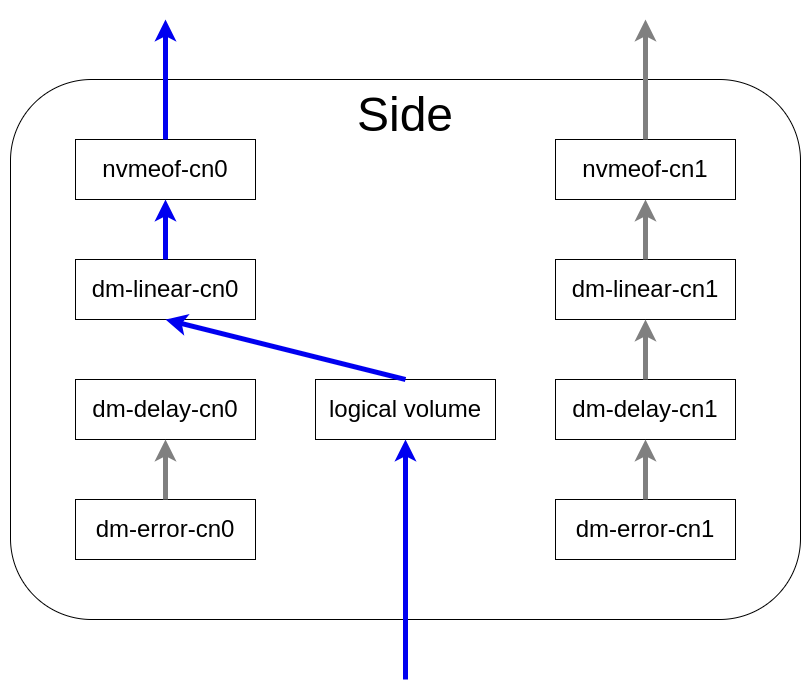

The diagram above was exported from draw.io. Its source (the exported page's mxGraphModel, read from the mxfile embedded in the PNG):
<mxGraphModel dx="2894" dy="553" grid="1" gridSize="10" guides="1" tooltips="1" connect="1" arrows="1" fold="1" page="1" pageScale="1" pageWidth="850" pageHeight="1100" math="0" shadow="0">
  <root>
    <mxCell id="0" />
    <mxCell id="1" parent="0" />
    <mxCell id="VXYyYXyg9Wci2ReQUuq8-34" value="&lt;span style=&quot;font-size: 48px;&quot;&gt;Side&lt;/span&gt;" style="rounded=1;whiteSpace=wrap;html=1;verticalAlign=top;" parent="1" vertex="1">
      <mxGeometry x="-1670" y="450" width="790" height="540" as="geometry" />
    </mxCell>
    <mxCell id="VXYyYXyg9Wci2ReQUuq8-3" value="&lt;span style=&quot;font-size: 24px;&quot;&gt;dm-error-cn0&lt;/span&gt;" style="rounded=0;whiteSpace=wrap;html=1;" parent="1" vertex="1">
      <mxGeometry x="-1605" y="870" width="180" height="60" as="geometry" />
    </mxCell>
    <mxCell id="VXYyYXyg9Wci2ReQUuq8-4" value="&lt;span style=&quot;font-size: 24px;&quot;&gt;logical volume&lt;/span&gt;" style="rounded=0;whiteSpace=wrap;html=1;" parent="1" vertex="1">
      <mxGeometry x="-1365" y="750" width="180" height="60" as="geometry" />
    </mxCell>
    <mxCell id="VXYyYXyg9Wci2ReQUuq8-5" value="&lt;span style=&quot;font-size: 24px;&quot;&gt;dm-delay-cn1&lt;/span&gt;" style="rounded=0;whiteSpace=wrap;html=1;" parent="1" vertex="1">
      <mxGeometry x="-1125" y="750" width="180" height="60" as="geometry" />
    </mxCell>
    <mxCell id="VXYyYXyg9Wci2ReQUuq8-6" value="&lt;span style=&quot;font-size: 24px;&quot;&gt;dm-error-cn1&lt;/span&gt;" style="rounded=0;whiteSpace=wrap;html=1;" parent="1" vertex="1">
      <mxGeometry x="-1125" y="870" width="180" height="60" as="geometry" />
    </mxCell>
    <mxCell id="VXYyYXyg9Wci2ReQUuq8-7" value="&lt;span style=&quot;font-size: 24px;&quot;&gt;dm-delay-cn0&lt;/span&gt;" style="rounded=0;whiteSpace=wrap;html=1;" parent="1" vertex="1">
      <mxGeometry x="-1605" y="750" width="180" height="60" as="geometry" />
    </mxCell>
    <mxCell id="VXYyYXyg9Wci2ReQUuq8-10" value="&lt;span style=&quot;font-size: 24px;&quot;&gt;dm-linear-cn0&lt;/span&gt;" style="rounded=0;whiteSpace=wrap;html=1;" parent="1" vertex="1">
      <mxGeometry x="-1605" y="630" width="180" height="60" as="geometry" />
    </mxCell>
    <mxCell id="VXYyYXyg9Wci2ReQUuq8-11" value="&lt;span style=&quot;font-size: 24px;&quot;&gt;dm-linear-cn1&lt;/span&gt;" style="rounded=0;whiteSpace=wrap;html=1;" parent="1" vertex="1">
      <mxGeometry x="-1125" y="630" width="180" height="60" as="geometry" />
    </mxCell>
    <mxCell id="VXYyYXyg9Wci2ReQUuq8-12" value="" style="endArrow=classic;html=1;rounded=0;strokeWidth=5;strokeColor=#808080;exitX=0.5;exitY=0;exitDx=0;exitDy=0;entryX=0.5;entryY=1;entryDx=0;entryDy=0;" parent="1" source="VXYyYXyg9Wci2ReQUuq8-6" target="VXYyYXyg9Wci2ReQUuq8-5" edge="1">
      <mxGeometry width="50" height="50" relative="1" as="geometry">
        <mxPoint x="-1110" y="565" as="sourcePoint" />
        <mxPoint x="-1200" y="535" as="targetPoint" />
      </mxGeometry>
    </mxCell>
    <mxCell id="VXYyYXyg9Wci2ReQUuq8-14" value="" style="endArrow=classic;html=1;rounded=0;strokeWidth=5;strokeColor=#808080;exitX=0.5;exitY=0;exitDx=0;exitDy=0;entryX=0.5;entryY=1;entryDx=0;entryDy=0;" parent="1" source="VXYyYXyg9Wci2ReQUuq8-11" target="VXYyYXyg9Wci2ReQUuq8-19" edge="1">
      <mxGeometry width="50" height="50" relative="1" as="geometry">
        <mxPoint x="-1520" y="520" as="sourcePoint" />
        <mxPoint x="-1520" y="460" as="targetPoint" />
      </mxGeometry>
    </mxCell>
    <mxCell id="VXYyYXyg9Wci2ReQUuq8-17" value="" style="endArrow=classic;html=1;rounded=0;strokeWidth=5;strokeColor=#808080;exitX=0.5;exitY=0;exitDx=0;exitDy=0;entryX=0.5;entryY=1;entryDx=0;entryDy=0;" parent="1" source="VXYyYXyg9Wci2ReQUuq8-5" target="VXYyYXyg9Wci2ReQUuq8-11" edge="1">
      <mxGeometry width="50" height="50" relative="1" as="geometry">
        <mxPoint x="-1430" y="560" as="sourcePoint" />
        <mxPoint x="-1430" y="500" as="targetPoint" />
      </mxGeometry>
    </mxCell>
    <mxCell id="VXYyYXyg9Wci2ReQUuq8-18" value="&lt;span style=&quot;font-size: 24px;&quot;&gt;nvmeof-cn0&lt;/span&gt;" style="rounded=0;whiteSpace=wrap;html=1;" parent="1" vertex="1">
      <mxGeometry x="-1605" y="510" width="180" height="60" as="geometry" />
    </mxCell>
    <mxCell id="VXYyYXyg9Wci2ReQUuq8-19" value="&lt;span style=&quot;font-size: 24px;&quot;&gt;nvmeof-cn1&lt;/span&gt;" style="rounded=0;whiteSpace=wrap;html=1;" parent="1" vertex="1">
      <mxGeometry x="-1125" y="510" width="180" height="60" as="geometry" />
    </mxCell>
    <mxCell id="VXYyYXyg9Wci2ReQUuq8-21" value="" style="endArrow=classic;html=1;rounded=0;strokeWidth=5;strokeColor=#808080;exitX=0.5;exitY=0;exitDx=0;exitDy=0;entryX=0.5;entryY=1;entryDx=0;entryDy=0;" parent="1" source="VXYyYXyg9Wci2ReQUuq8-3" target="VXYyYXyg9Wci2ReQUuq8-7" edge="1">
      <mxGeometry width="50" height="50" relative="1" as="geometry">
        <mxPoint x="-1495" y="650" as="sourcePoint" />
        <mxPoint x="-1495" y="590" as="targetPoint" />
      </mxGeometry>
    </mxCell>
    <mxCell id="VXYyYXyg9Wci2ReQUuq8-23" value="" style="endArrow=classic;html=1;rounded=0;strokeWidth=5;strokeColor=#0000f0;exitX=0.5;exitY=0;exitDx=0;exitDy=0;entryX=0.5;entryY=1;entryDx=0;entryDy=0;" parent="1" source="VXYyYXyg9Wci2ReQUuq8-4" target="VXYyYXyg9Wci2ReQUuq8-10" edge="1">
      <mxGeometry width="50" height="50" relative="1" as="geometry">
        <mxPoint x="-1275" y="750" as="sourcePoint" />
        <mxPoint x="-1265" y="820" as="targetPoint" />
      </mxGeometry>
    </mxCell>
    <mxCell id="VXYyYXyg9Wci2ReQUuq8-24" value="" style="endArrow=classic;html=1;rounded=0;strokeWidth=5;strokeColor=#0000f0;exitX=0.5;exitY=0;exitDx=0;exitDy=0;entryX=0.5;entryY=1;entryDx=0;entryDy=0;" parent="1" source="VXYyYXyg9Wci2ReQUuq8-10" target="VXYyYXyg9Wci2ReQUuq8-18" edge="1">
      <mxGeometry width="50" height="50" relative="1" as="geometry">
        <mxPoint x="-1265" y="880" as="sourcePoint" />
        <mxPoint x="-1265" y="820" as="targetPoint" />
      </mxGeometry>
    </mxCell>
    <mxCell id="VXYyYXyg9Wci2ReQUuq8-28" value="" style="endArrow=classic;html=1;rounded=0;strokeWidth=5;strokeColor=#0000f0;exitX=0.5;exitY=0;exitDx=0;exitDy=0;entryX=0.5;entryY=0;entryDx=0;entryDy=0;" parent="1" source="VXYyYXyg9Wci2ReQUuq8-18" edge="1">
      <mxGeometry width="50" height="50" relative="1" as="geometry">
        <mxPoint x="-1505" y="640" as="sourcePoint" />
        <mxPoint x="-1515" y="390" as="targetPoint" />
      </mxGeometry>
    </mxCell>
    <mxCell id="VXYyYXyg9Wci2ReQUuq8-30" value="" style="endArrow=classic;html=1;rounded=0;strokeWidth=5;strokeColor=#808080;exitX=0.5;exitY=0;exitDx=0;exitDy=0;entryX=0.5;entryY=0;entryDx=0;entryDy=0;" parent="1" source="VXYyYXyg9Wci2ReQUuq8-19" edge="1">
      <mxGeometry width="50" height="50" relative="1" as="geometry">
        <mxPoint x="-1025" y="640" as="sourcePoint" />
        <mxPoint x="-1035" y="390" as="targetPoint" />
      </mxGeometry>
    </mxCell>
    <mxCell id="4h6legJQpjm5Z_3DmU9U-3" value="" style="endArrow=classic;html=1;rounded=0;strokeWidth=5;strokeColor=#0000f0;entryX=0.5;entryY=1;entryDx=0;entryDy=0;exitX=0.5;exitY=1;exitDx=0;exitDy=0;" parent="1" target="VXYyYXyg9Wci2ReQUuq8-4" edge="1">
      <mxGeometry width="50" height="50" relative="1" as="geometry">
        <mxPoint x="-1275" y="1050" as="sourcePoint" />
        <mxPoint x="-1505" y="580" as="targetPoint" />
      </mxGeometry>
    </mxCell>
  </root>
</mxGraphModel>